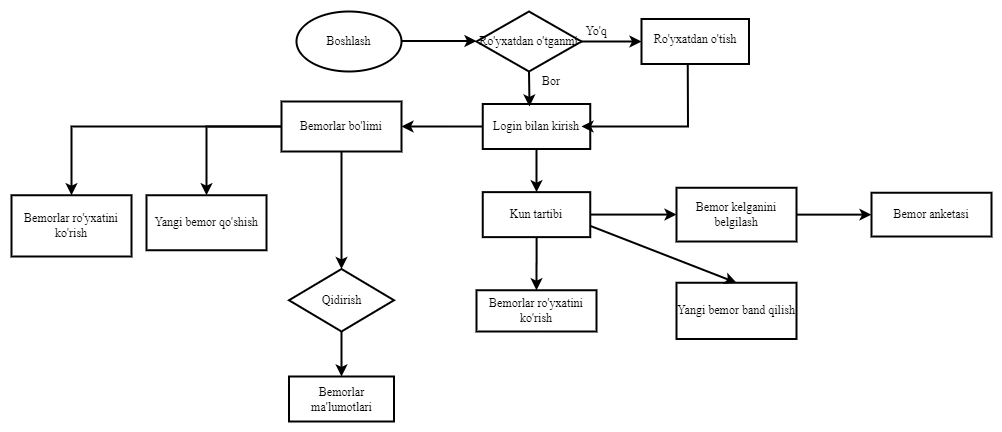

The diagram above was exported from draw.io. Its source (the exported page's mxGraphModel, read from the mxfile embedded in the PNG):
<mxGraphModel dx="956" dy="515" grid="1" gridSize="15" guides="1" tooltips="1" connect="1" arrows="1" page="1" pageScale="1" pageWidth="2339" pageHeight="3300">
  <root>
    <mxCell id="0" />
    <mxCell id="1" parent="0" />
    <mxCell id="z2if4GS5_4-pVnvNmZDY-2" value="" style="endArrow=classic;html=1;rounded=0;" parent="1" edge="1" name="Line">
      <mxGeometry width="50" height="50" relative="1" as="geometry">
        <mxPoint x="415" y="99.5" as="sourcePoint" />
        <mxPoint x="535" y="99.5" as="targetPoint" />
      </mxGeometry>
    </mxCell>
    <mxCell id="z2if4GS5_4-pVnvNmZDY-5" value="" style="edgeStyle=orthogonalEdgeStyle;rounded=0;orthogonalLoop=1;jettySize=auto;html=1;verticalAlign=bottom;" parent="1" source="z2if4GS5_4-pVnvNmZDY-3" target="z2if4GS5_4-pVnvNmZDY-4" edge="1">
      <mxGeometry relative="1" as="geometry">
        <Array as="points">
          <mxPoint x="655" y="100" />
          <mxPoint x="655" y="100" />
        </Array>
      </mxGeometry>
    </mxCell>
    <mxCell id="z2if4GS5_4-pVnvNmZDY-3" value="Ro'yxatdan o'tganmi" style="rhombus;whiteSpace=wrap;html=1;" parent="1" vertex="1" name="Diamond">
      <mxGeometry x="535" y="70" width="105" height="60" as="geometry" />
    </mxCell>
    <mxCell id="z2if4GS5_4-pVnvNmZDY-4" value="" style="whiteSpace=wrap;html=1;" parent="1" vertex="1">
      <mxGeometry x="700" y="77.5" width="107.5" height="45" as="geometry" />
    </mxCell>
    <mxCell id="z2if4GS5_4-pVnvNmZDY-95" value="" style="edgeStyle=orthogonalEdgeStyle;rounded=0;orthogonalLoop=1;jettySize=auto;html=1;" parent="1" source="z2if4GS5_4-pVnvNmZDY-14" target="z2if4GS5_4-pVnvNmZDY-94" edge="1">
      <mxGeometry relative="1" as="geometry" />
    </mxCell>
    <mxCell id="75WvlPzcD9hbQjx68EZ9-4" value="" style="edgeStyle=orthogonalEdgeStyle;rounded=0;orthogonalLoop=1;jettySize=auto;html=1;entryX=0;entryY=0.499;entryDx=0;entryDy=0;entryPerimeter=0;" edge="1" parent="1" source="z2if4GS5_4-pVnvNmZDY-14" target="75WvlPzcD9hbQjx68EZ9-2">
      <mxGeometry relative="1" as="geometry">
        <Array as="points" />
      </mxGeometry>
    </mxCell>
    <mxCell id="z2if4GS5_4-pVnvNmZDY-14" value="Kun tartibi" style="whiteSpace=wrap;html=1;" parent="1" vertex="1">
      <mxGeometry x="541.25" y="250.63" width="107.5" height="45" as="geometry" />
    </mxCell>
    <mxCell id="75WvlPzcD9hbQjx68EZ9-7" value="" style="edgeStyle=orthogonalEdgeStyle;rounded=0;orthogonalLoop=1;jettySize=auto;html=1;" edge="1" parent="1" source="z2if4GS5_4-pVnvNmZDY-15" target="z2if4GS5_4-pVnvNmZDY-84">
      <mxGeometry relative="1" as="geometry" />
    </mxCell>
    <mxCell id="75WvlPzcD9hbQjx68EZ9-9" value="" style="edgeStyle=orthogonalEdgeStyle;rounded=0;orthogonalLoop=1;jettySize=auto;html=1;" edge="1" parent="1" source="z2if4GS5_4-pVnvNmZDY-15" target="z2if4GS5_4-pVnvNmZDY-14">
      <mxGeometry relative="1" as="geometry" />
    </mxCell>
    <mxCell id="z2if4GS5_4-pVnvNmZDY-15" value="Login bilan kirish" style="whiteSpace=wrap;html=1;" parent="1" vertex="1">
      <mxGeometry x="541.25" y="162.5" width="107.5" height="45" as="geometry" />
    </mxCell>
    <mxCell id="z2if4GS5_4-pVnvNmZDY-17" value="" style="endArrow=classic;html=1;rounded=0;exitX=0.5;exitY=1;exitDx=0;exitDy=0;" parent="1" source="z2if4GS5_4-pVnvNmZDY-3" edge="1" name="Line">
      <mxGeometry width="50" height="50" relative="1" as="geometry">
        <mxPoint x="820" y="320" as="sourcePoint" />
        <mxPoint x="588" y="165" as="targetPoint" />
      </mxGeometry>
    </mxCell>
    <mxCell id="z2if4GS5_4-pVnvNmZDY-19" value="Yo'q" style="text;html=1;strokeColor=none;fillColor=none;align=center;verticalAlign=middle;whiteSpace=wrap;rounded=0;" parent="1" vertex="1" name="Text">
      <mxGeometry x="595" y="70" width="120" height="40" as="geometry" />
    </mxCell>
    <mxCell id="z2if4GS5_4-pVnvNmZDY-20" value="Bor" style="text;html=1;strokeColor=none;fillColor=none;align=center;verticalAlign=middle;whiteSpace=wrap;rounded=0;" parent="1" vertex="1" name="Text">
      <mxGeometry x="550" y="120" width="120" height="40" as="geometry" />
    </mxCell>
    <mxCell id="z2if4GS5_4-pVnvNmZDY-22" value="" style="endArrow=classic;html=1;rounded=0;exitX=0.5;exitY=1;exitDx=0;exitDy=0;entryX=1;entryY=0.5;entryDx=0;entryDy=0;" parent="1" edge="1" name="Line">
      <mxGeometry width="50" height="50" relative="1" as="geometry">
        <mxPoint x="746.25" y="122.5" as="sourcePoint" />
        <mxPoint x="640" y="185" as="targetPoint" />
        <Array as="points">
          <mxPoint x="746.5" y="185" />
        </Array>
      </mxGeometry>
    </mxCell>
    <mxCell id="z2if4GS5_4-pVnvNmZDY-23" value="Ro'yxatdan o'tish" style="text;html=1;strokeColor=none;fillColor=none;align=center;verticalAlign=middle;whiteSpace=wrap;rounded=0;" parent="1" vertex="1" name="Text">
      <mxGeometry x="693.75" y="77.5" width="120" height="40" as="geometry" />
    </mxCell>
    <mxCell id="z2if4GS5_4-pVnvNmZDY-56" value="Bemorlar ma'lumotlari" style="whiteSpace=wrap;html=1;" parent="1" vertex="1">
      <mxGeometry x="347.5" y="435" width="105" height="45" as="geometry" />
    </mxCell>
    <mxCell id="z2if4GS5_4-pVnvNmZDY-93" value="" style="edgeStyle=orthogonalEdgeStyle;rounded=0;orthogonalLoop=1;jettySize=auto;html=1;" parent="1" source="z2if4GS5_4-pVnvNmZDY-72" target="z2if4GS5_4-pVnvNmZDY-56" edge="1">
      <mxGeometry relative="1" as="geometry" />
    </mxCell>
    <mxCell id="z2if4GS5_4-pVnvNmZDY-72" value="Qidirish" style="rhombus;whiteSpace=wrap;html=1;" parent="1" vertex="1">
      <mxGeometry x="347.5" y="327.5" width="105" height="62.5" as="geometry" />
    </mxCell>
    <mxCell id="z2if4GS5_4-pVnvNmZDY-90" value="" style="edgeStyle=orthogonalEdgeStyle;rounded=0;orthogonalLoop=1;jettySize=auto;html=1;" parent="1" source="z2if4GS5_4-pVnvNmZDY-84" target="z2if4GS5_4-pVnvNmZDY-89" edge="1">
      <mxGeometry relative="1" as="geometry" />
    </mxCell>
    <mxCell id="z2if4GS5_4-pVnvNmZDY-104" value="" style="edgeStyle=orthogonalEdgeStyle;rounded=0;orthogonalLoop=1;jettySize=auto;html=1;" parent="1" source="z2if4GS5_4-pVnvNmZDY-84" target="z2if4GS5_4-pVnvNmZDY-98" edge="1">
      <mxGeometry relative="1" as="geometry" />
    </mxCell>
    <mxCell id="z2if4GS5_4-pVnvNmZDY-110" value="" style="edgeStyle=orthogonalEdgeStyle;rounded=0;orthogonalLoop=1;jettySize=auto;html=1;" parent="1" source="z2if4GS5_4-pVnvNmZDY-84" target="z2if4GS5_4-pVnvNmZDY-72" edge="1">
      <mxGeometry relative="1" as="geometry" />
    </mxCell>
    <mxCell id="z2if4GS5_4-pVnvNmZDY-84" value="Bemorlar bo'limi" style="whiteSpace=wrap;html=1;" parent="1" vertex="1">
      <mxGeometry x="340" y="160" width="120" height="50" as="geometry" />
    </mxCell>
    <mxCell id="z2if4GS5_4-pVnvNmZDY-89" value="Yangi bemor qo'shish" style="whiteSpace=wrap;html=1;" parent="1" vertex="1">
      <mxGeometry x="205" y="253.75" width="120" height="55" as="geometry" />
    </mxCell>
    <mxCell id="z2if4GS5_4-pVnvNmZDY-94" value="Bemorlar ro'yxatini ko'rish" style="whiteSpace=wrap;html=1;" parent="1" vertex="1">
      <mxGeometry x="535" y="348.75" width="120" height="41.25" as="geometry" />
    </mxCell>
    <mxCell id="z2if4GS5_4-pVnvNmZDY-98" value="Bemorlar ro'yxatini ko'rish" style="rounded=0;whiteSpace=wrap;html=1;" parent="1" vertex="1" name="Rectangle">
      <mxGeometry x="70" y="253.75" width="120" height="61.25" as="geometry" />
    </mxCell>
    <mxCell id="75WvlPzcD9hbQjx68EZ9-6" value="" style="edgeStyle=orthogonalEdgeStyle;rounded=0;orthogonalLoop=1;jettySize=auto;html=1;" edge="1" parent="1" source="75WvlPzcD9hbQjx68EZ9-2" target="75WvlPzcD9hbQjx68EZ9-5">
      <mxGeometry relative="1" as="geometry" />
    </mxCell>
    <mxCell id="75WvlPzcD9hbQjx68EZ9-2" value="Bemor kelganini belgilash" style="rounded=0;whiteSpace=wrap;html=1;" vertex="1" name="Rectangle" parent="1">
      <mxGeometry x="735" y="246.26" width="120" height="53.75" as="geometry" />
    </mxCell>
    <mxCell id="75WvlPzcD9hbQjx68EZ9-3" value="Yangi bemor band qilish" style="rounded=0;whiteSpace=wrap;html=1;" vertex="1" name="Rectangle" parent="1">
      <mxGeometry x="735" y="341.25" width="120" height="56.25" as="geometry" />
    </mxCell>
    <mxCell id="75WvlPzcD9hbQjx68EZ9-5" value="Bemor anketasi" style="whiteSpace=wrap;html=1;rounded=0;" vertex="1" parent="1">
      <mxGeometry x="930" y="251.25" width="120" height="43.76" as="geometry" />
    </mxCell>
    <mxCell id="75WvlPzcD9hbQjx68EZ9-14" value="" style="endArrow=classic;html=1;rounded=0;exitX=1;exitY=0.75;exitDx=0;exitDy=0;entryX=0.5;entryY=0;entryDx=0;entryDy=0;" edge="1" name="Line" parent="1" source="z2if4GS5_4-pVnvNmZDY-14" target="75WvlPzcD9hbQjx68EZ9-3">
      <mxGeometry width="50" height="50" relative="1" as="geometry">
        <mxPoint x="840" y="365" as="sourcePoint" />
        <mxPoint x="795" y="330" as="targetPoint" />
      </mxGeometry>
    </mxCell>
    <mxCell id="75WvlPzcD9hbQjx68EZ9-15" value="Boshlash" style="ellipse;whiteSpace=wrap;html=1;" vertex="1" name="Ellipse" parent="1">
      <mxGeometry x="355" y="70" width="105" height="60" as="geometry" />
    </mxCell>
  </root>
</mxGraphModel>